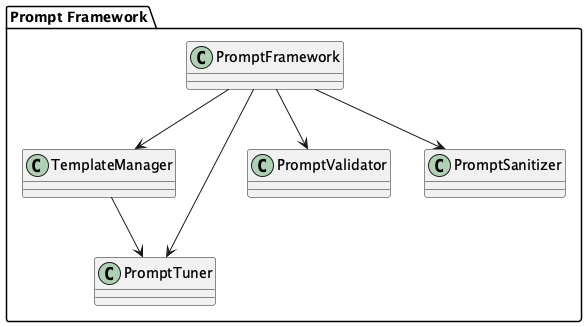

The diagram above was rendered by PlantUML. Its source (embedded in the PNG):
@startuml
package "Prompt Framework" {
  PromptFramework --> TemplateManager
  PromptFramework --> PromptTuner
  PromptFramework --> PromptValidator
  PromptFramework --> PromptSanitizer
  TemplateManager --> PromptTuner
}
@enduml